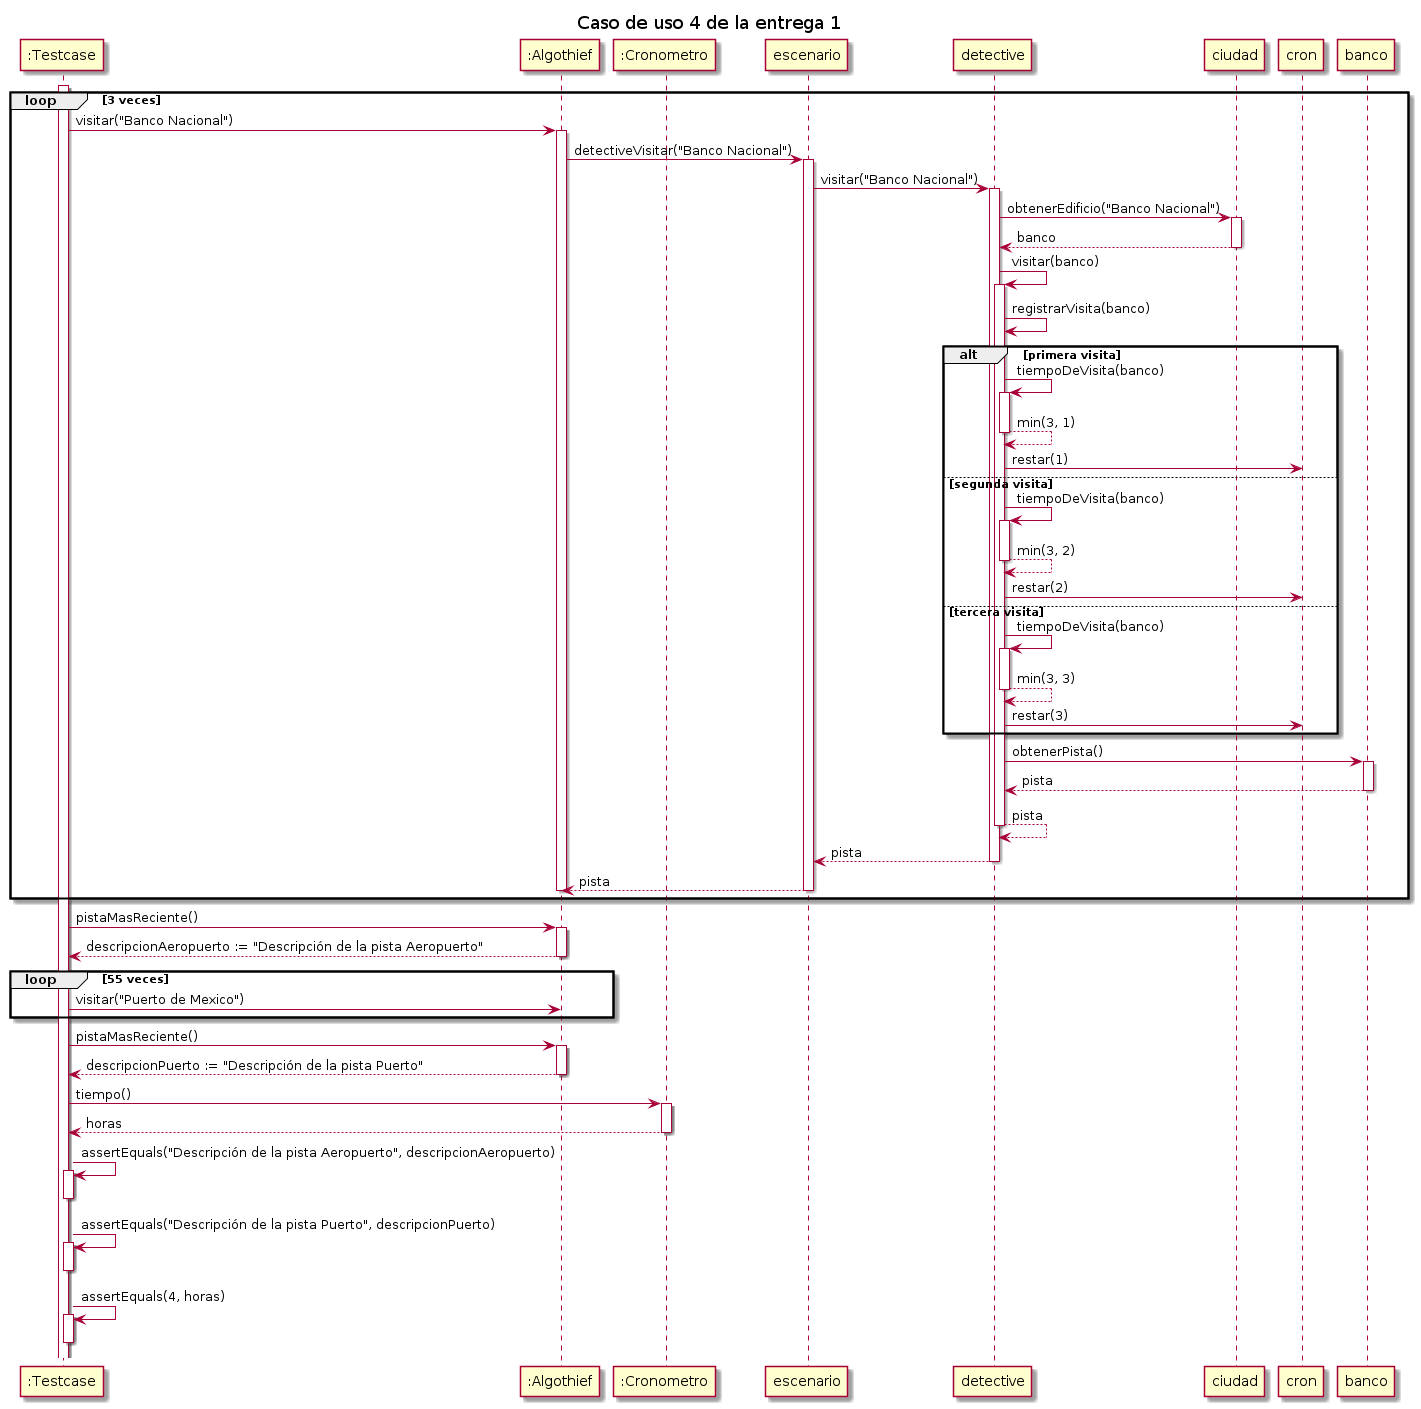

The diagram above was rendered by PlantUML. Its source (embedded in the PNG):
@startuml

title "Caso de uso 4 de la entrega 1"

participant ":Testcase" as testcase
participant ":Algothief" as algothief
participant ":Cronometro" as cronometro


activate testcase
loop 3 veces
    testcase -> algothief++: visitar("Banco Nacional")
        algothief -> escenario++: detectiveVisitar("Banco Nacional")
            escenario -> detective++: visitar("Banco Nacional")
                detective -> ciudad++: obtenerEdificio("Banco Nacional")
                    return banco
                detective -> detective++: visitar(banco)
                    detective -> detective: registrarVisita(banco)
                    alt primera visita
                        detective -> detective++: tiempoDeVisita(banco)
                        return min(3, 1)
                    detective -> cron: restar(1)
                    else segunda visita
                        detective -> detective++: tiempoDeVisita(banco)
                        return min(3, 2)
                    detective -> cron: restar(2)
                    else tercera visita
                        detective -> detective++: tiempoDeVisita(banco)
                        return min(3, 3)
                    detective -> cron: restar(3)
                    end alt
                    detective -> banco++: obtenerPista()
                        return pista
                    return pista
                return pista
            return pista
        deactivate algothief
end loop
testcase -> algothief++: pistaMasReciente()
    return descripcionAeropuerto := "Descripción de la pista Aeropuerto"

loop 55 veces
    testcase -> algothief: visitar("Puerto de Mexico")
end loop
testcase -> algothief++: pistaMasReciente()
    return descripcionPuerto := "Descripción de la pista Puerto"


testcase -> cronometro++: tiempo()
    return horas

testcase -> testcase++: assertEquals("Descripción de la pista Aeropuerto", descripcionAeropuerto)
deactivate testcase

testcase -> testcase++: assertEquals("Descripción de la pista Puerto", descripcionPuerto)
deactivate testcase

testcase -> testcase++: assertEquals(4, horas)
deactivate testcase

@enduml